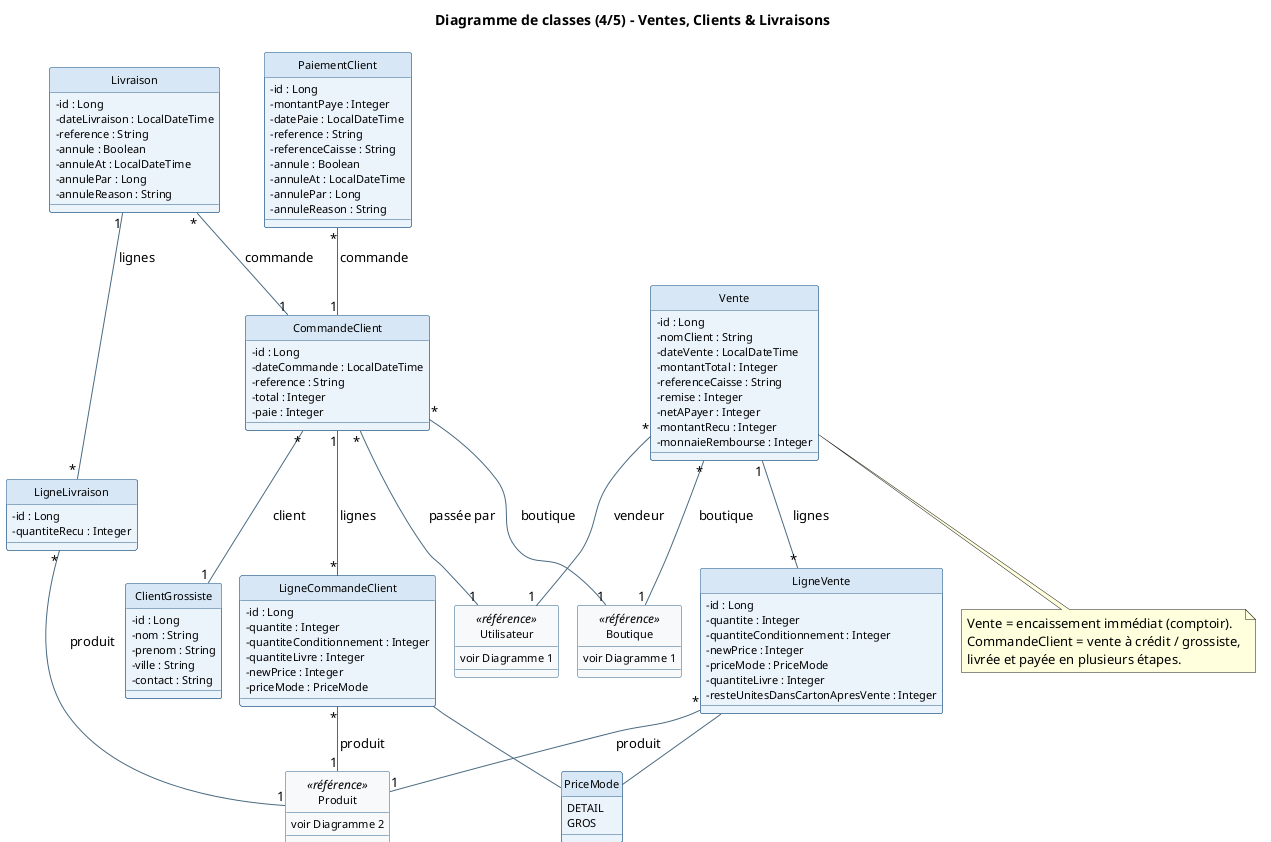

The diagram above was rendered by PlantUML. Its source (embedded in the PNG):
@startuml JAKO-DANAYA_class_4_ventes
!pragma layout smetana
skinparam shadowing false
skinparam backgroundColor #FFFFFF
skinparam defaultFontName "Helvetica"
skinparam classFontSize 12
skinparam classAttributeFontSize 11
skinparam classAttributeIconSize 0
skinparam class {
  BackgroundColor #EAF2FB
  BorderColor #2C5F8A
  ArrowColor #4A6A80
  HeaderBackgroundColor #D7E7F5
}
hide circle
title Diagramme de classes (4/5) - Ventes, Clients & Livraisons

class ClientGrossiste {
  -id : Long
  -nom : String
  -prenom : String
  -ville : String
  -contact : String
}

class CommandeClient {
  -id : Long
  -dateCommande : LocalDateTime
  -reference : String
  -total : Integer
  -paie : Integer
}

class LigneCommandeClient {
  -id : Long
  -quantite : Integer
  -quantiteConditionnement : Integer
  -quantiteLivre : Integer
  -newPrice : Integer
  -priceMode : PriceMode
}

class Livraison {
  -id : Long
  -dateLivraison : LocalDateTime
  -reference : String
  -annule : Boolean
  -annuleAt : LocalDateTime
  -annulePar : Long
  -annuleReason : String
}

class LigneLivraison {
  -id : Long
  -quantiteRecu : Integer
}

class PaiementClient {
  -id : Long
  -montantPaye : Integer
  -datePaie : LocalDateTime
  -reference : String
  -referenceCaisse : String
  -annule : Boolean
  -annuleAt : LocalDateTime
  -annulePar : Long
  -annuleReason : String
}

class Vente {
  -id : Long
  -nomClient : String
  -dateVente : LocalDateTime
  -montantTotal : Integer
  -referenceCaisse : String
  -remise : Integer
  -netAPayer : Integer
  -montantRecu : Integer
  -monnaieRembourse : Integer
}

class LigneVente {
  -id : Long
  -quantite : Integer
  -quantiteConditionnement : Integer
  -newPrice : Integer
  -priceMode : PriceMode
  -quantiteLivre : Integer
  -resteUnitesDansCartonApresVente : Integer
}

enum PriceMode {
  DETAIL
  GROS
}

class "Boutique" as BoutiqueRef <<référence>> #F7F9FB {
  voir Diagramme 1
}
class "Utilisateur" as UtilisateurRef <<référence>> #F7F9FB {
  voir Diagramme 1
}
class "Produit" as ProduitRef <<référence>> #F7F9FB {
  voir Diagramme 2
}

CommandeClient "*" -- "1" ClientGrossiste : client >
CommandeClient "*" -- "1" UtilisateurRef : passée par >
CommandeClient "*" -- "1" BoutiqueRef : boutique >
CommandeClient "1" -- "*" LigneCommandeClient : lignes
LigneCommandeClient "*" -- "1" ProduitRef : produit >
LigneCommandeClient -- PriceMode

Livraison "*" -- "1" CommandeClient : commande >
Livraison "1" -- "*" LigneLivraison : lignes
LigneLivraison "*" -- "1" ProduitRef : produit >

PaiementClient "*" -- "1" CommandeClient : commande >

Vente "*" -- "1" UtilisateurRef : vendeur >
Vente "*" -- "1" BoutiqueRef : boutique >
Vente "1" -- "*" LigneVente : lignes
LigneVente "*" -- "1" ProduitRef : produit >
LigneVente -- PriceMode

note bottom of Vente
  Vente = encaissement immédiat (comptoir).
  CommandeClient = vente à crédit / grossiste,
  livrée et payée en plusieurs étapes.
end note

@enduml